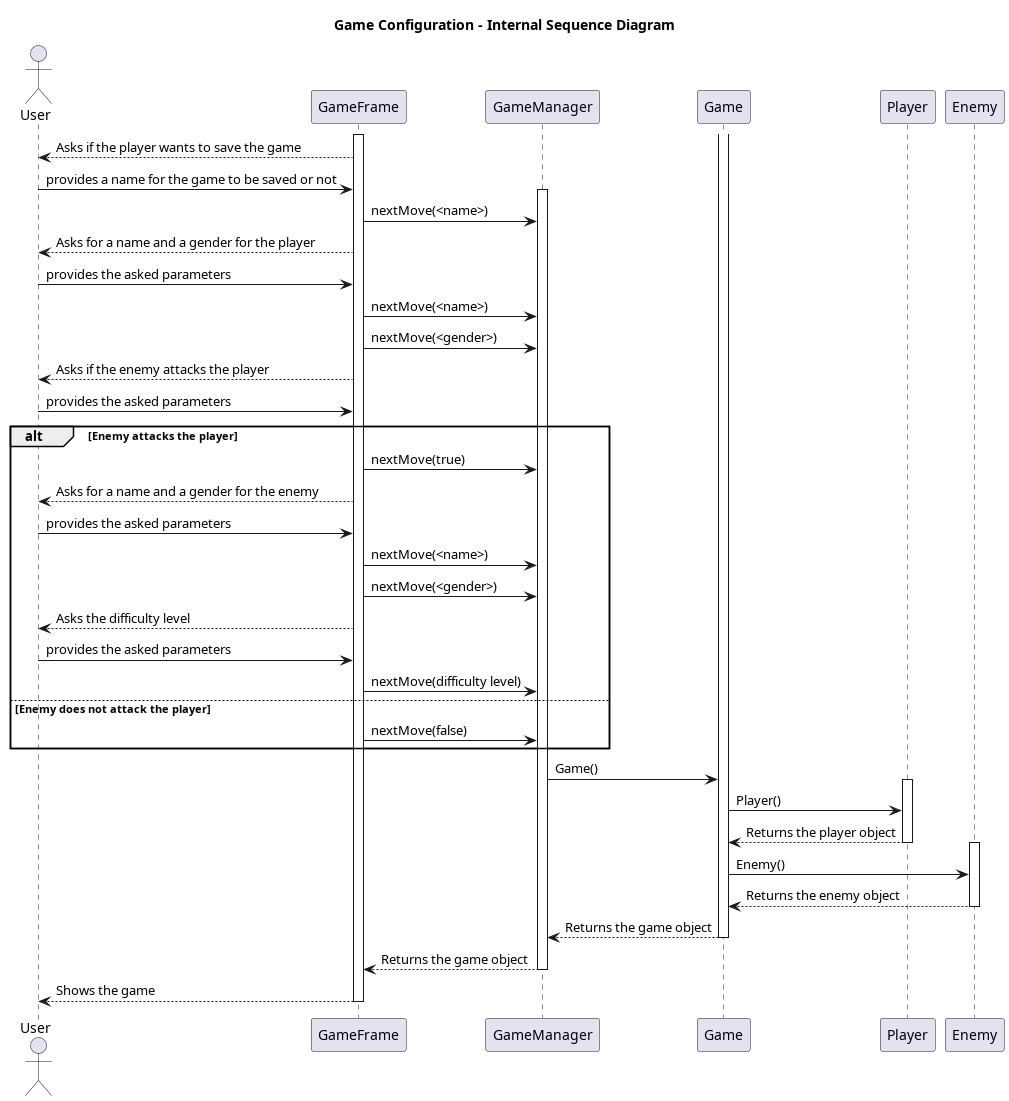

The diagram above was rendered by PlantUML. Its source (embedded in the PNG):
@startuml GameConfigurationInternalSequenceDiagram

title Game Configuration - Internal Sequence Diagram

actor User
participant GameFrame
participant GameManager
participant Game
participant Player
participant Enemy

activate GameFrame
GameFrame --> User : Asks if the player wants to save the game
User -> GameFrame : provides a name for the game to be saved or not
activate GameManager
GameFrame -> GameManager : nextMove(<name>)
GameFrame --> User: Asks for a name and a gender for the player
User -> GameFrame : provides the asked parameters
GameFrame -> GameManager : nextMove(<name>)
GameFrame -> GameManager : nextMove(<gender>)

GameFrame --> User : Asks if the enemy attacks the player
User -> GameFrame : provides the asked parameters

alt Enemy attacks the player
    GameFrame -> GameManager : nextMove(true)
    GameFrame --> User : Asks for a name and a gender for the enemy
    User -> GameFrame : provides the asked parameters
    GameFrame -> GameManager : nextMove(<name>)
    GameFrame -> GameManager : nextMove(<gender>)
    GameFrame --> User : Asks the difficulty level
    User -> GameFrame : provides the asked parameters
    GameFrame -> GameManager : nextMove(difficulty level)
else Enemy does not attack the player
    GameFrame -> GameManager : nextMove(false)
end

activate Game
GameManager -> Game: Game()

activate Player
Game -> Player: Player()
Player --> Game : Returns the player object
deactivate Player

activate Enemy
Game -> Enemy: Enemy()
Enemy --> Game : Returns the enemy object
deactivate Enemy

Game --> GameManager : Returns the game object
deactivate Game

GameManager --> GameFrame : Returns the game object
deactivate GameManager

GameFrame --> User : Shows the game
deactivate GameFrame

@enduml